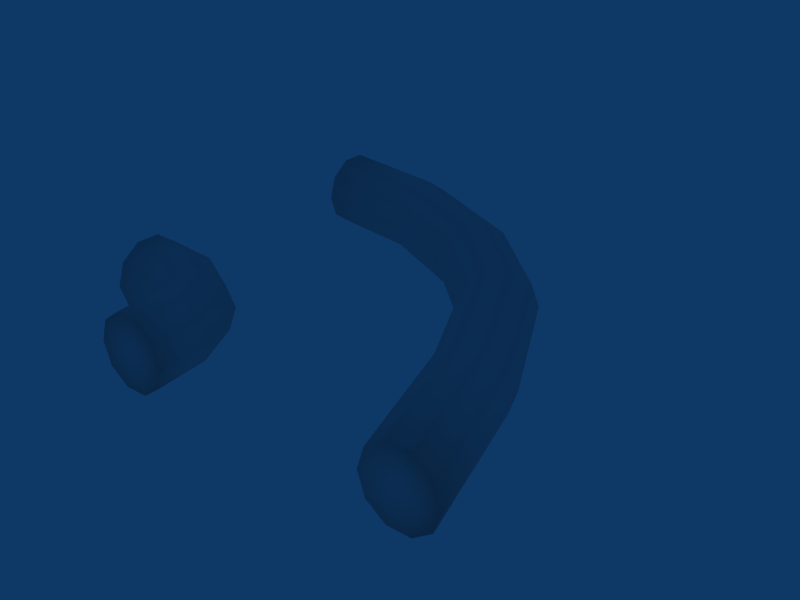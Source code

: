 # Source: p_tube_2C.blend  (saved by Blender 2.49.0; exported with 4.5.12 LTS)
import bpy
from mathutils import Matrix  # noqa: F401  (used for matrix-valued properties, if any)

bpy.ops.wm.read_factory_settings(use_empty=True)
scene = bpy.context.scene
scene.name = 'Scene'

# ---- collections
col_collection_1 = bpy.data.collections.new('Collection 1'); scene.collection.children.link(col_collection_1)

# ---- world
world_world = bpy.data.worlds.new('World'); scene.world = world_world
world_world.color = (0.05656, 0.2208, 0.4)
world_world.use_sun_shadow = False
world_world.sun_shadow_jitter_overblur = 0.0
world_world.cycles.sampling_method = 'MANUAL'
world_world.cycles.sample_map_resolution = 256

# ---- meshes
me_cylinder = bpy.data.meshes.new('Cylinder')
me_cylinder.from_pydata([(4.582, 0.5944, -6.718), (4.777, 0.008185, -6.718), (4.591, -0.5811, -6.718), (4.094, -0.9485, -6.718), (3.476, -0.9536, -6.718), (2.973, -0.5944, -6.718), (2.778, -0.008185, -6.718), (2.964, 0.5811, -6.718), (3.461, 0.9485, -6.718), (4.079, 0.9536, -6.718), (4.673, 0.5944, -5.529), (4.866, 0.008184, -5.562), (4.683, -0.5811, -5.53), (4.193, -0.9485, -5.446), (3.584, -0.9536, -5.342), (3.088, -0.5944, -5.256), (2.895, -0.008182, -5.223), (3.079, 0.5811, -5.255), (3.569, 0.9485, -5.339), (4.178, 0.9536, -5.444), (3.777, 2.52e-07, -6.718), (-3.829, 2.52e-07, -6.718), (-3.111, 0.9536, -3.845), (-3.715, 0.9485, -3.714), (-4.201, 0.5811, -3.608), (-4.383, -0.008182, -3.568), (-4.191, -0.5944, -3.61), (-3.7, -0.9536, -3.717), (-3.096, -0.9485, -3.848), (-2.61, -0.5811, -3.954), (-2.429, 0.008184, -3.994), (-2.62, 0.5944, -3.952), (-3.528, 0.9536, -6.718), (-4.146, 0.9485, -6.718), (-4.643, 0.5811, -6.718), (-4.829, -0.008185, -6.718), (-4.633, -0.5944, -6.718), (-4.13, -0.9536, -6.718), (-3.512, -0.9485, -6.718), (-3.015, -0.5811, -6.718), (-2.829, 0.008185, -6.718), (-3.025, 0.5944, -6.718), (6.692, 2.118e-07, -3.803), (6.692, 0.9536, -4.105), (6.692, 0.9485, -3.486), (6.692, 0.5811, -2.989), (6.692, -0.008182, -2.803), (6.692, -0.5944, -2.999), (6.692, -0.9536, -3.502), (6.692, -0.9485, -4.12), (6.692, -0.5811, -4.617), (6.692, 0.008184, -4.803), (6.692, 0.5944, -4.607), (5.422, 0.9536, -4.237), (5.306, 0.9485, -3.63), (5.213, 0.5811, -3.142), (5.178, -0.008185, -2.959), (5.214, -0.5944, -3.151), (5.309, -0.9536, -3.645), (5.425, -0.9485, -4.252), (5.518, -0.5811, -4.74), (5.553, 0.008185, -4.923), (5.516, 0.5944, -4.731), (4.646, 0.9536, -4.599), (4.208, 0.9485, -4.163), (3.856, 0.5811, -3.812), (3.724, -0.008182, -3.681), (3.862, -0.5944, -3.819), (4.219, -0.9536, -4.174), (4.657, -0.9485, -4.61), (5.009, -0.5811, -4.96), (5.141, 0.008184, -5.092), (5.002, 0.5944, -4.954), (-1.476, 0.5944, -1.495), (-1.312, 0.008184, -1.602), (-1.468, -0.5811, -1.501), (-1.885, -0.9485, -1.23), (-2.403, -0.9536, -0.8923), (-2.824, -0.5944, -0.6179), (-2.988, -0.008182, -0.5111), (-2.832, 0.5811, -0.6127), (-2.416, 0.9485, -0.8838), (-1.898, 0.9536, -1.221), (-0.04923, 0.9536, 0.811), (-0.4511, 0.9485, 1.281), (-0.7743, 0.5811, 1.658), (-0.8953, -0.008182, 1.8), (-0.768, -0.5944, 1.651), (-0.441, -0.9536, 1.269), (-0.03911, -0.9485, 0.7992), (0.2841, -0.5811, 0.4216), (0.4051, 0.008184, 0.2802), (0.2778, 0.5944, 0.4289), (3.227, 0.5944, 1.901), (3.298, 0.008184, 1.718), (3.231, -0.5811, 1.892), (3.051, -0.9485, 2.355), (2.828, -0.9536, 2.931), (2.646, -0.5944, 3.4), (2.575, -0.008182, 3.583), (2.642, 0.5811, 3.409), (2.822, 0.9485, 2.946), (3.045, 0.9536, 2.37), (6.691, 3.932e-08, 3.805), (6.691, 0.9536, 3.504), (6.691, 0.9485, 4.122), (6.691, 0.5811, 4.619), (6.691, -0.008182, 4.805), (6.691, -0.5944, 4.609), (6.691, -0.9536, 4.106), (6.691, -0.9485, 3.488), (6.692, -0.5811, 2.991), (6.692, 0.008184, 2.805), (6.692, 0.5944, 3.001)], [], [(20, 0, 1), (20, 1, 2), (20, 2, 3), (20, 3, 4), (20, 4, 5), (20, 5, 6), (20, 6, 7), (20, 7, 8), (20, 8, 9), (9, 0, 20), (0, 10, 11, 1), (1, 11, 12, 2), (2, 12, 13, 3), (3, 13, 14, 4), (4, 14, 15, 5), (5, 15, 16, 6), (6, 16, 17, 7), (7, 17, 18, 8), (8, 18, 19, 9), (10, 0, 9, 19), (31, 41, 32, 22), (33, 23, 22, 32), (34, 24, 23, 33), (35, 25, 24, 34), (36, 26, 25, 35), (37, 27, 26, 36), (38, 28, 27, 37), (39, 29, 28, 38), (40, 30, 29, 39), (41, 31, 30, 40), (32, 41, 21), (21, 33, 32), (21, 34, 33), (21, 35, 34), (21, 36, 35), (21, 37, 36), (21, 38, 37), (21, 39, 38), (21, 40, 39), (21, 41, 40), (52, 62, 53, 43), (54, 44, 43, 53), (55, 45, 44, 54), (56, 46, 45, 55), (57, 47, 46, 56), (58, 48, 47, 57), (59, 49, 48, 58), (60, 50, 49, 59), (61, 51, 50, 60), (62, 52, 51, 61), (42, 52, 43), (42, 43, 44), (42, 44, 45), (42, 45, 46), (42, 46, 47), (42, 47, 48), (42, 48, 49), (42, 49, 50), (42, 50, 51), (42, 51, 52), (10, 19, 63, 72), (19, 18, 64, 63), (18, 17, 65, 64), (17, 16, 66, 65), (16, 15, 67, 66), (15, 14, 68, 67), (14, 13, 69, 68), (13, 12, 70, 69), (12, 11, 71, 70), (11, 10, 72, 71), (59, 69, 70, 60), (58, 68, 69, 59), (57, 67, 68, 58), (56, 66, 67, 57), (55, 65, 66, 56), (54, 64, 65, 55), (53, 63, 64, 54), (53, 62, 72, 63), (61, 71, 72, 62), (60, 70, 71, 61), (30, 31, 73, 74), (29, 30, 74, 75), (28, 29, 75, 76), (27, 28, 76, 77), (26, 27, 77, 78), (25, 26, 78, 79), (24, 25, 79, 80), (23, 24, 80, 81), (22, 23, 81, 82), (31, 22, 82, 73), (73, 82, 83, 92), (82, 81, 84, 83), (81, 80, 85, 84), (80, 79, 86, 85), (79, 78, 87, 86), (78, 77, 88, 87), (77, 76, 89, 88), (76, 75, 90, 89), (75, 74, 91, 90), (74, 73, 92, 91), (91, 92, 93, 94), (90, 91, 94, 95), (89, 90, 95, 96), (88, 89, 96, 97), (87, 88, 97, 98), (86, 87, 98, 99), (85, 86, 99, 100), (84, 85, 100, 101), (83, 84, 101, 102), (92, 83, 102, 93), (93, 102, 104, 113), (102, 101, 105, 104), (101, 100, 106, 105), (100, 99, 107, 106), (99, 98, 108, 107), (98, 97, 109, 108), (97, 96, 110, 109), (96, 95, 111, 110), (95, 94, 112, 111), (94, 93, 113, 112), (103, 113, 104), (103, 104, 105), (103, 105, 106), (103, 106, 107), (103, 107, 108), (103, 108, 109), (103, 109, 110), (103, 110, 111), (103, 111, 112), (103, 112, 113)])
me_cylinder.polygons.foreach_set('use_smooth', [True] * 130)
_uv = me_cylinder.uv_layers.new(name='UVTex')
_uv.uv.foreach_set('vector', [0.3091, 0.3318, 0.4449, 0.4322, 0.478, 0.3332, 0.3091, 0.3318, 0.478, 0.3332, 0.4466, 0.2336, 0.3091, 0.3318, 0.4466, 0.2336, 0.3626, 0.1715, 0.3091, 0.3318, 0.3626, 0.1715, 0.2582, 0.1707, 0.3091, 0.3318, 0.2582, 0.1707, 0.1732, 0.2314, 0.3091, 0.3318, 0.1732, 0.2314, 0.1402, 0.3304, 0.3091, 0.3318, 0.1402, 0.3304, 0.1716, 0.4299, 0.3091, 0.3318, 0.1716, 0.4299, 0.2556, 0.492, 0.3091, 0.3318, 0.2556, 0.492, 0.36, 0.4929, 0.36, 0.4929, 0.4449, 0.4322, 0.3091, 0.3318, 0.4471, 0.2104, 0.4471, 0.4114, 0.3481, 0.4058, 0.3481, 0.2104, 0.3481, 0.2104, 0.3481, 0.4058, 0.2485, 0.4111, 0.2485, 0.2104, 0.4466, 0.2104, 0.462, 0.4111, 0.3793, 0.4253, 0.3626, 0.2104, 0.3626, 0.2104, 0.3793, 0.4253, 0.2764, 0.443, 0.2582, 0.2104, 0.2582, 0.2104, 0.2764, 0.443, 0.1927, 0.4574, 0.1732, 0.2104, 0.2463, 0.2104, 0.2463, 0.4574, 0.3453, 0.463, 0.3453, 0.2104, 0.3453, 0.2104, 0.3453, 0.463, 0.4449, 0.4577, 0.4449, 0.2104, 0.5095, 0.2104, 0.5289, 0.4577, 0.6117, 0.4434, 0.5934, 0.2104, 0.2556, 0.2104, 0.2738, 0.4434, 0.3767, 0.4258, 0.36, 0.2104, 0.4604, 0.4114, 0.4449, 0.2104, 0.36, 0.2104, 0.3767, 0.4258, 0.2154, 0.4018, 0.1735, -0.1274, 0.08857, -0.1274, 0.1324, 0.4199, 0.322, 0.2104, 0.3682, 0.78, 0.4703, 0.7578, 0.4264, 0.2104, 0.2381, 0.2104, 0.2862, 0.7979, 0.3682, 0.78, 0.322, 0.2104, 0.3453, 0.2104, 0.3453, 0.8046, 0.4449, 0.7979, 0.4449, 0.2104, 0.2463, 0.2104, 0.2463, 0.7975, 0.3453, 0.8046, 0.3453, 0.2104, 0.3247, 0.2104, 0.3708, 0.7795, 0.2878, 0.7975, 0.2397, 0.2104, 0.4291, 0.2104, 0.4728, 0.7572, 0.3708, 0.7795, 0.3247, 0.2104, 0.513, 0.2104, 0.5549, 0.7394, 0.4728, 0.7572, 0.4291, 0.2104, 0.3481, 0.2104, 0.3481, 0.7327, 0.2485, 0.7394, 0.2485, 0.2104, 0.4471, 0.2104, 0.4471, 0.7397, 0.3481, 0.7327, 0.3481, 0.2104, 0.4264, 0.4929, 0.5114, 0.4322, 0.3756, 0.3318, 0.3756, 0.3318, 0.322, 0.492, 0.4264, 0.4929, 0.3756, 0.3318, 0.2381, 0.4299, 0.322, 0.492, 0.3756, 0.3318, 0.2066, 0.3304, 0.2381, 0.4299, 0.3756, 0.3318, 0.2397, 0.2314, 0.2066, 0.3304, 0.3756, 0.3318, 0.3247, 0.1707, 0.2397, 0.2314, 0.3756, 0.3318, 0.4291, 0.1715, 0.3247, 0.1707, 0.3756, 0.3318, 0.513, 0.2336, 0.4291, 0.1715, 0.3756, 0.3318, 0.5445, 0.3332, 0.513, 0.2336, 0.3756, 0.3318, 0.5114, 0.4322, 0.5445, 0.3332, 0.4637, 0.2291, 0.265, 0.2083, 0.249, 0.2917, 0.4637, 0.3141, 0.2294, 0.3943, 0.4637, 0.4185, 0.4637, 0.3141, 0.249, 0.2917, 0.2137, 0.4767, 0.4637, 0.5025, 0.4637, 0.4185, 0.2294, 0.3943, 0.2077, 0.3304, 0.4637, 0.3304, 0.4637, 0.4299, 0.2137, 0.4299, 0.214, 0.2314, 0.4637, 0.2314, 0.4637, 0.3304, 0.2077, 0.3304, 0.2299, 0.3917, 0.4637, 0.4159, 0.4637, 0.5009, 0.214, 0.4752, 0.2495, 0.2892, 0.4637, 0.3115, 0.4637, 0.4159, 0.2299, 0.3917, 0.2653, 0.2067, 0.4637, 0.2275, 0.4637, 0.3115, 0.2495, 0.2892, 0.2712, 0.3332, 0.4637, 0.3332, 0.4637, 0.2336, 0.2653, 0.2336, 0.265, 0.4322, 0.4637, 0.4322, 0.4637, 0.3332, 0.2712, 0.3332, 0.3467, 0.365, 0.4471, 0.2291, 0.5078, 0.3141, 0.3467, 0.365, 0.5078, 0.3141, 0.5069, 0.4185, 0.3467, 0.365, 0.5069, 0.4185, 0.4449, 0.5025, 0.3467, 0.365, 0.4449, 0.5025, 0.3453, 0.5339, 0.3467, 0.365, 0.3453, 0.5339, 0.2463, 0.5009, 0.3467, 0.365, 0.2463, 0.5009, 0.1856, 0.4159, 0.3467, 0.365, 0.1856, 0.4159, 0.1864, 0.3115, 0.3467, 0.365, 0.1864, 0.3115, 0.2485, 0.2275, 0.3467, 0.365, 0.2485, 0.2275, 0.3481, 0.1961, 0.3467, 0.365, 0.3481, 0.1961, 0.4471, 0.2291, 0.4604, 0.4114, 0.3767, 0.4258, 0.4558, 0.5685, 0.516, 0.5085, 0.3767, 0.4258, 0.2738, 0.4434, 0.3818, 0.6421, 0.4558, 0.5685, 0.2738, 0.4434, 0.1911, 0.4577, 0.3223, 0.7014, 0.3818, 0.6421, 0.4449, 0.4577, 0.3453, 0.463, 0.3453, 0.7235, 0.4449, 0.7014, 0.3453, 0.463, 0.2463, 0.4574, 0.2463, 0.7002, 0.3453, 0.7235, 0.1927, 0.4574, 0.2764, 0.443, 0.3836, 0.6403, 0.3234, 0.7002, 0.2764, 0.443, 0.3793, 0.4253, 0.4576, 0.5666, 0.3836, 0.6403, 0.3793, 0.4253, 0.462, 0.4111, 0.5171, 0.5074, 0.4576, 0.5666, 0.2485, 0.4111, 0.3481, 0.4058, 0.3481, 0.4852, 0.2485, 0.5074, 0.3481, 0.4058, 0.4471, 0.4114, 0.4471, 0.5085, 0.3481, 0.4852, 0.2495, 0.2892, 0.1198, 0.2288, 0.1793, 0.1695, 0.2653, 0.2067, 0.2299, 0.3917, 0.04577, 0.3024, 0.1198, 0.2288, 0.2495, 0.2892, 0.214, 0.4752, -0.01445, 0.3623, 0.04577, 0.3024, 0.2299, 0.3917, 0.2077, 0.3304, -0.03789, 0.3304, -0.01445, 0.2314, 0.214, 0.2314, 0.2137, 0.4299, -0.0156, 0.4299, -0.03789, 0.3304, 0.2077, 0.3304, 0.2294, 0.3943, 0.04391, 0.3043, -0.0156, 0.3635, 0.2137, 0.4767, 0.249, 0.2917, 0.1179, 0.2306, 0.04391, 0.3043, 0.2294, 0.3943, 0.249, 0.2917, 0.265, 0.2083, 0.1781, 0.1707, 0.1179, 0.2306, 0.2712, 0.3332, 0.2016, 0.3332, 0.1781, 0.4322, 0.265, 0.4322, 0.2653, 0.2336, 0.1793, 0.2336, 0.2016, 0.3332, 0.2712, 0.3332, 0.3481, 0.3948, 0.4471, 0.4018, 0.4471, 0.8277, 0.3481, 0.8123, 0.2485, 0.4015, 0.3481, 0.3948, 0.3481, 0.8123, 0.2485, 0.8269, 0.4728, 0.4194, 0.5549, 0.4015, 0.741, 0.8269, 0.6667, 0.866, 0.3708, 0.4416, 0.4728, 0.4194, 0.6667, 0.866, 0.5743, 0.9147, 0.2878, 0.4597, 0.3708, 0.4416, 0.5743, 0.9147, 0.4991, 0.9543, 0.3453, 0.4667, 0.2463, 0.4597, 0.2463, 0.9543, 0.3453, 0.9697, 0.4449, 0.46, 0.3453, 0.4667, 0.3453, 0.9697, 0.4449, 0.955, 0.3682, 0.4421, 0.2862, 0.46, 0.4977, 0.955, 0.572, 0.9159, 0.4703, 0.4199, 0.3682, 0.4421, 0.572, 0.9159, 0.6643, 0.8673, 0.2154, 0.4018, 0.1324, 0.4199, 0.3265, 0.8673, 0.4017, 0.8277, 0.4017, 0.4898, 0.3265, 0.5294, 0.6255, 0.8796, 0.6847, 0.8187, 0.3265, 0.1915, 0.2341, 0.2402, 0.5527, 0.6167, 0.6255, 0.5418, 0.2341, 0.2402, 0.1598, 0.2793, 0.4942, 0.6769, 0.5527, 0.6167, 0.4449, 0.2793, 0.3453, 0.2939, 0.3453, 0.6994, 0.4449, 0.6769, 0.3453, 0.2939, 0.2463, 0.2785, 0.2463, 0.6757, 0.3453, 0.6994, 0.4991, 0.2785, 0.5743, 0.2389, 0.8924, 0.6148, 0.8332, 0.6757, 0.2364, 0.2389, 0.3288, 0.1903, 0.6273, 0.5399, 0.5546, 0.6148, 0.3288, 0.1903, 0.4031, 0.1512, 0.6858, 0.4797, 0.6273, 0.5399, 0.2485, 0.4891, 0.3481, 0.4744, 0.3481, 0.795, 0.2485, 0.8175, 0.3481, 0.4744, 0.4471, 0.4898, 0.4471, 0.8187, 0.3481, 0.795, 0.3698, 0.3332, 0.3468, 0.4322, 0.852, 0.4322, 0.864, 0.3332, 0.3479, 0.2336, 0.3698, 0.3332, 0.864, 0.3332, 0.8526, 0.2336, 0.2894, 0.202, 0.3479, 0.1418, 0.8526, 0.3888, 0.8223, 0.467, 0.2167, 0.2769, 0.2894, 0.202, 0.8223, 0.467, 0.7845, 0.5644, 0.4954, 0.3379, 0.5546, 0.2769, 1.122, 0.5644, 1.092, 0.6436, 0.4723, 0.3304, 0.4954, 0.2314, 1.092, 0.2314, 1.08, 0.3304, 0.4942, 0.4299, 0.4723, 0.3304, 1.08, 0.3304, 1.091, 0.4299, 0.2149, 0.2788, 0.1564, 0.339, 0.7532, 0.6451, 0.7836, 0.5668, 0.2876, 0.2039, 0.2149, 0.2788, 0.7836, 0.5668, 0.8213, 0.4695, 0.3468, 0.4808, 0.2876, 0.5418, 0.8213, 0.8074, 0.852, 0.7281, 0.5142, 0.3903, 0.4834, 0.4695, 1.139, 0.5858, 1.139, 0.5009, 0.4834, 0.4695, 0.4457, 0.5668, 1.139, 0.6902, 1.139, 0.5858, 0.4457, 0.229, 0.4154, 0.3073, 1.139, 0.4363, 1.139, 0.3524, 0.4154, 0.4299, 0.404, 0.3304, 1.139, 0.3304, 1.139, 0.4299, 0.404, 0.3304, 0.416, 0.2314, 1.139, 0.2314, 1.139, 0.3304, 0.416, 0.3057, 0.4467, 0.2265, 1.139, 0.3497, 1.139, 0.4347, 0.4467, 0.2265, 0.4844, 0.1292, 1.139, 0.2453, 1.139, 0.3497, 0.4844, 0.467, 0.5147, 0.3888, 1.139, 0.4992, 1.139, 0.5832, 0.5147, 0.2336, 0.5261, 0.3332, 1.139, 0.3332, 1.139, 0.2336, 0.1882, 0.3332, 0.1763, 0.4322, 0.8014, 0.4322, 0.8014, 0.3332, 0.3467, 0.2988, 0.4471, 0.163, 0.5078, 0.248, 0.3467, 0.2988, 0.5078, 0.248, 0.5069, 0.3524, 0.3467, 0.2988, 0.5069, 0.3524, 0.4449, 0.4363, 0.3467, 0.2988, 0.4449, 0.4363, 0.3453, 0.4678, 0.3467, 0.2988, 0.3453, 0.4678, 0.2463, 0.4347, 0.3467, 0.2988, 0.2463, 0.4347, 0.1856, 0.3497, 0.3467, 0.2988, 0.1856, 0.3497, 0.1864, 0.2453, 0.3467, 0.2988, 0.1864, 0.2453, 0.2485, 0.1614, 0.3467, 0.2988, 0.2485, 0.1614, 0.3481, 0.1299, 0.3467, 0.2988, 0.3481, 0.1299, 0.4471, 0.163])
me_cylinder.use_remesh_preserve_volume = False
me_cylinder.use_remesh_preserve_attributes = False
me_cylinder.use_mirror_vertex_groups = False
me_cylinder.update()

# ---- objects
ob_cylinder = bpy.data.objects.new('Cylinder', me_cylinder)

# ---- transforms, parenting, visibility, modifiers, constraints
ob_cylinder.location = (0.0, 0.0, 0.0)
ob_cylinder.rotation_euler = (-1.571, -2.22e-16, -1.571)
ob_cylinder.scale = (0.1487, 0.1487, 0.1487)
ob_cylinder.lock_rotations_4d = False
ob_cylinder.empty_display_type = 'ARROWS'
ob_cylinder.lineart.crease_threshold = 0.0

# ---- collection membership
col_collection_1.objects.link(ob_cylinder)

# ---- scene / render settings (as saved in the file)
scene.frame_start = 1; scene.frame_end = 150; scene.frame_set(1)
scene.render.engine = 'BLENDER_EEVEE_NEXT'
scene.render.image_settings.file_format = 'JPEG'
scene.render.image_settings.color_mode = 'RGB'
scene.render.image_settings.compression = 90
scene.render.resolution_x = 800
scene.render.resolution_y = 600
scene.render.pixel_aspect_x = 100.0
scene.render.pixel_aspect_y = 100.0
scene.render.fps = 25
scene.render.dither_intensity = 0.0
scene.render.use_compositing = False
scene.render.use_sequencer = False
scene.render.bake_margin = 2
scene.render.bake_bias = 0.0
scene.render.use_stamp_time = False
scene.render.use_stamp_date = False
scene.render.use_stamp_frame = False
scene.render.use_stamp_camera = False
scene.render.use_stamp_scene = False
scene.render.use_stamp_filename = False
scene.render.use_stamp_render_time = False
scene.render.stamp_font_size = 0
scene.cycles.use_denoising = False
scene.cycles.samples = 10
scene.cycles.sampling_pattern = 'TABULATED_SOBOL'
scene.cycles.light_sampling_threshold = 0.0
scene.cycles.use_adaptive_sampling = False
scene.cycles.use_light_tree = False
scene.cycles.blur_glossy = 0.0
scene.cycles.volume_bounces = 1
scene.cycles.pixel_filter_type = 'GAUSSIAN'
scene.cycles.sample_clamp_indirect = 0.0
scene.view_settings.view_transform = 'Raw'
bpy.context.view_layer.update()

# ---- added for rendering (the .blend has no active camera): camera
cam_auto = bpy.data.cameras.new('AutoCamera')
cam_auto.lens = 50.0
cam_auto.sensor_width = 36.0
cam_auto.clip_end = 1000.0
ob_auto_camera = bpy.data.objects.new('AutoCamera', cam_auto)
scene.collection.objects.link(ob_auto_camera)
ob_auto_camera.location = (2.1146, -2.84672, 1.80546)
ob_auto_camera.rotation_euler = (1.09748, -7.21219e-08, 0.694738)
scene.camera = ob_auto_camera
bpy.context.view_layer.update()
